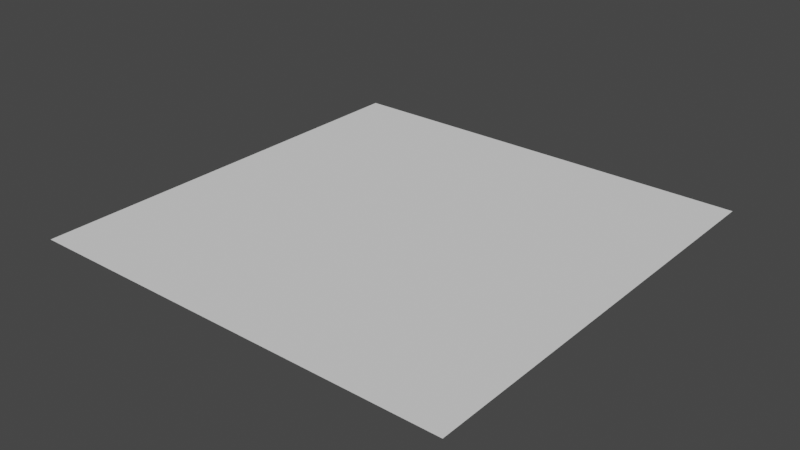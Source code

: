# Source: plantPlane.blend  (saved by Blender 2.91.10; exported with 4.5.12 LTS)
import bpy
from mathutils import Matrix  # noqa: F401  (used for matrix-valued properties, if any)

bpy.ops.wm.read_factory_settings(use_empty=True)
scene = bpy.context.scene
scene.name = 'Scene'

# ---- collections
col_collection = bpy.data.collections.new('Collection'); scene.collection.children.link(col_collection)

# ---- world
world_world = bpy.data.worlds.new('World'); scene.world = world_world
world_world.use_nodes = True; world_world.node_tree.nodes.clear()
_N = world_world.node_tree.nodes; _L = world_world.node_tree.links
n0 = _N.new('ShaderNodeOutputWorld'); n0.name = 'World Output'; n0.location = (300, 300)
n1 = _N.new('ShaderNodeBackground'); n1.name = 'Background'; n1.location = (10, 300)
n1.inputs[0].default_value = (0.05088, 0.05088, 0.05088, 1.0)
_L.new(n1.outputs[0], n0.inputs[0])
n0.is_active_output = True
world_world.color = (0.05088, 0.05088, 0.05088)
world_world.use_sun_shadow = False
world_world.sun_shadow_jitter_overblur = 0.0

# ---- meshes
me_plane = bpy.data.meshes.new('Plane')
me_plane.from_pydata([(-0.5, -0.5, 0.0), (0.5, -0.5, 0.0), (-0.5, 0.5, 0.0), (0.5, 0.5, 0.0), (-0.5, 0.25, 0.0), (-0.5, 0.0, 0.0), (-0.5, -0.25, 0.0), (0.5, -0.25, 0.0), (0.5, 0.0, 0.0), (0.5, 0.25, 0.0), (0.0, -0.5, 0.0), (0.0, 0.5, 0.0), (0.0, -0.25, 0.0), (0.0, 0.0, 0.0), (0.0, 0.25, 0.0), (0.25, -0.5, 0.0), (0.25, 0.5, 0.0), (0.25, -0.25, 0.0), (0.25, 0.0, 0.0), (0.25, 0.25, 0.0), (-0.25, 0.5, 0.0), (-0.25, -0.25, 0.0), (-0.25, 0.0, 0.0), (-0.25, 0.25, 0.0), (-0.25, -0.5, 0.0), (-0.25, 0.375, 0.0), (0.25, 0.375, 0.0), (0.0, 0.375, 0.0), (-0.5, 0.375, 0.0), (0.5, 0.375, 0.0), (-0.25, 0.125, 0.0), (0.25, 0.125, 0.0), (0.0, 0.125, 0.0), (0.5, 0.125, 0.0), (-0.5, 0.125, 0.0), (-0.25, -0.125, 0.0), (0.25, -0.125, 0.0), (0.0, -0.125, 0.0), (0.5, -0.125, 0.0), (-0.5, -0.125, 0.0), (-0.25, -0.375, 0.0), (0.25, -0.375, 0.0), (0.0, -0.375, 0.0), (0.5, -0.375, 0.0), (-0.5, -0.375, 0.0)], [], [(27, 26, 16, 11), (26, 29, 3, 16), (41, 43, 7, 17), (36, 38, 8, 18), (34, 30, 23, 4), (30, 32, 14, 23), (35, 37, 13, 22), (40, 42, 12, 21), (25, 27, 11, 20), (32, 31, 19, 14), (37, 36, 18, 13), (42, 41, 17, 12), (0, 24, 40, 44), (28, 25, 20, 2), (44, 40, 21, 6), (39, 35, 22, 5), (14, 19, 26, 27), (19, 9, 29, 26), (23, 14, 27, 25), (4, 23, 25, 28), (5, 22, 30, 34), (22, 13, 32, 30), (13, 18, 31, 32), (18, 8, 33, 31), (17, 7, 38, 36), (21, 12, 37, 35), (12, 17, 36, 37), (6, 21, 35, 39), (15, 1, 43, 41), (24, 10, 42, 40), (10, 15, 41, 42), (31, 33, 9, 19)])
_uv = me_plane.uv_layers.new(name='UVMap')
_uv.uv.foreach_set('vector', [0.5, 0.875, 0.75, 0.875, 0.75, 1.0, 0.5, 1.0, 0.75, 0.875, 1.0, 0.875, 1.0, 1.0, 0.75, 1.0, 0.75, 0.125, 1.0, 0.125, 1.0, 0.25, 0.75, 0.25, 0.75, 0.375, 1.0, 0.375, 1.0, 0.5, 0.75, 0.5, 0.0, 0.625, 0.25, 0.625, 0.25, 0.75, 0.0, 0.75, 0.25, 0.625, 0.5, 0.625, 0.5, 0.75, 0.25, 0.75, 0.25, 0.375, 0.5, 0.375, 0.5, 0.5, 0.25, 0.5, 0.25, 0.125, 0.5, 0.125, 0.5, 0.25, 0.25, 0.25, 0.25, 0.875, 0.5, 0.875, 0.5, 1.0, 0.25, 1.0, 0.5, 0.625, 0.75, 0.625, 0.75, 0.75, 0.5, 0.75, 0.5, 0.375, 0.75, 0.375, 0.75, 0.5, 0.5, 0.5, 0.5, 0.125, 0.75, 0.125, 0.75, 0.25, 0.5, 0.25, 0.0, 0.0, 0.25, 0.0, 0.25, 0.125, 0.0, 0.125, 0.0, 0.875, 0.25, 0.875, 0.25, 1.0, 0.0, 1.0, 0.0, 0.125, 0.25, 0.125, 0.25, 0.25, 0.0, 0.25, 0.0, 0.375, 0.25, 0.375, 0.25, 0.5, 0.0, 0.5, 0.5, 0.75, 0.75, 0.75, 0.75, 0.875, 0.5, 0.875, 0.75, 0.75, 1.0, 0.75, 1.0, 0.875, 0.75, 0.875, 0.25, 0.75, 0.5, 0.75, 0.5, 0.875, 0.25, 0.875, 0.0, 0.75, 0.25, 0.75, 0.25, 0.875, 0.0, 0.875, 0.0, 0.5, 0.25, 0.5, 0.25, 0.625, 0.0, 0.625, 0.25, 0.5, 0.5, 0.5, 0.5, 0.625, 0.25, 0.625, 0.5, 0.5, 0.75, 0.5, 0.75, 0.625, 0.5, 0.625, 0.75, 0.5, 1.0, 0.5, 1.0, 0.625, 0.75, 0.625, 0.75, 0.25, 1.0, 0.25, 1.0, 0.375, 0.75, 0.375, 0.25, 0.25, 0.5, 0.25, 0.5, 0.375, 0.25, 0.375, 0.5, 0.25, 0.75, 0.25, 0.75, 0.375, 0.5, 0.375, 0.0, 0.25, 0.25, 0.25, 0.25, 0.375, 0.0, 0.375, 0.75, 0.0, 1.0, 0.0, 1.0, 0.125, 0.75, 0.125, 0.25, 0.0, 0.5, 0.0, 0.5, 0.125, 0.25, 0.125, 0.5, 0.0, 0.75, 0.0, 0.75, 0.125, 0.5, 0.125, 0.75, 0.625, 1.0, 0.625, 1.0, 0.75, 0.75, 0.75])
me_plane.use_remesh_fix_poles = True
me_plane.use_remesh_preserve_attributes = False
me_plane.use_mirror_vertex_groups = False
me_plane.update()

# ---- objects
ob_plane = bpy.data.objects.new('Plane', me_plane)

# ---- transforms, parenting, visibility, modifiers, constraints
ob_plane.location = (0.0, 0.0, 0.0)
ob_plane.lineart.crease_threshold = 0.0

# ---- collection membership
col_collection.objects.link(ob_plane)

# ---- scene / render settings (as saved in the file)
scene.frame_start = 1; scene.frame_end = 250; scene.frame_set(1)
scene.render.engine = 'BLENDER_EEVEE_NEXT'
scene.cycles.use_denoising = False
scene.cycles.samples = 128
scene.cycles.sampling_pattern = 'TABULATED_SOBOL'
scene.cycles.use_adaptive_sampling = False
scene.cycles.use_light_tree = False
scene.view_settings.view_transform = 'Filmic'
bpy.context.view_layer.update()

# ---- added for rendering (the .blend has no active camera and no usable light): camera, sun
cam_auto = bpy.data.cameras.new('AutoCamera')
cam_auto.lens = 50.0
cam_auto.sensor_width = 36.0
cam_auto.clip_end = 1000.0
ob_auto_camera = bpy.data.objects.new('AutoCamera', cam_auto)
scene.collection.objects.link(ob_auto_camera)
ob_auto_camera.location = (1.30847, -1.57016, 1.04677)
ob_auto_camera.rotation_euler = (1.09748, -7.21219e-08, 0.694738)
scene.camera = ob_auto_camera
light_auto_sun = bpy.data.lights.new('AutoSun', 'SUN')
light_auto_sun.energy = 3.0
light_auto_sun.angle = 0.0523599
ob_auto_sun = bpy.data.objects.new('AutoSun', light_auto_sun)
scene.collection.objects.link(ob_auto_sun)
ob_auto_sun.rotation_euler = (0.872665, 0.174533, 0.523599)
bpy.context.view_layer.update()
